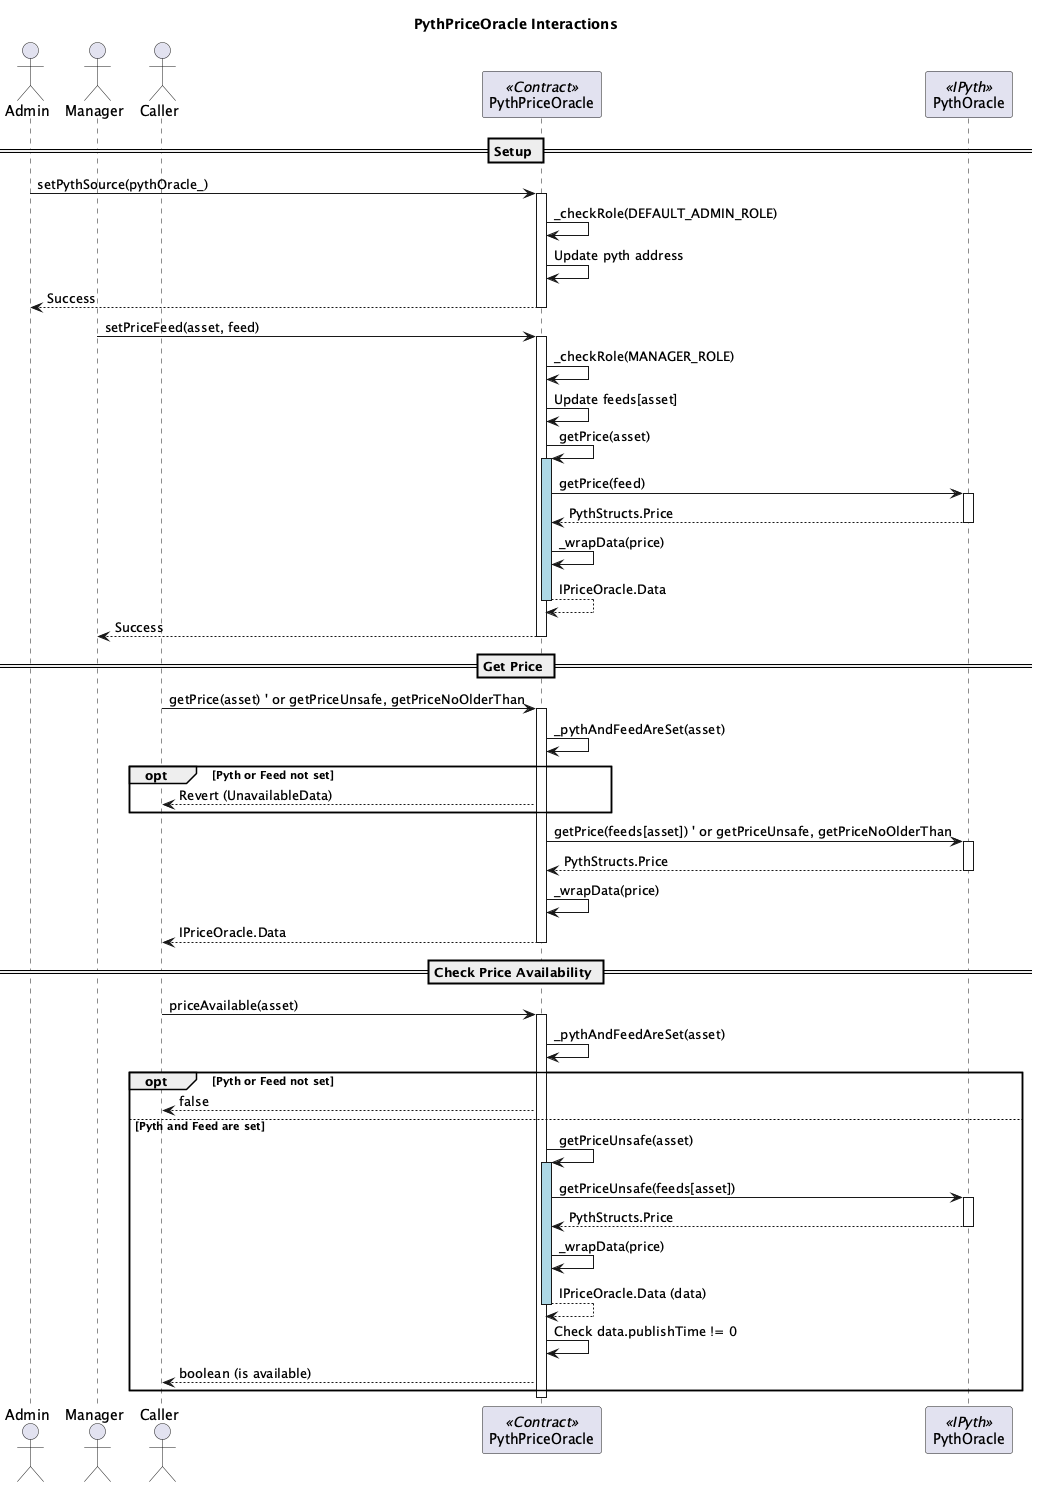

The diagram above was rendered by PlantUML. Its source (embedded in the PNG):
@startuml PythPriceOracle_Sequence
title PythPriceOracle Interactions

actor Admin
actor Manager
actor Caller
participant PythPriceOracle <<Contract>>
participant PythOracle <<IPyth>>

== Setup ==
Admin -> PythPriceOracle: setPythSource(pythOracle_)
activate PythPriceOracle
PythPriceOracle -> PythPriceOracle: _checkRole(DEFAULT_ADMIN_ROLE)
PythPriceOracle -> PythPriceOracle: Update pyth address
PythPriceOracle --> Admin: Success
deactivate PythPriceOracle

Manager -> PythPriceOracle: setPriceFeed(asset, feed)
activate PythPriceOracle
PythPriceOracle -> PythPriceOracle: _checkRole(MANAGER_ROLE)
PythPriceOracle -> PythPriceOracle: Update feeds[asset]
' Check if feed works by calling getPrice internally
PythPriceOracle -> PythPriceOracle: getPrice(asset)
activate PythPriceOracle #LightBlue
PythPriceOracle -> PythOracle: getPrice(feed)
activate PythOracle
PythOracle --> PythPriceOracle: PythStructs.Price
deactivate PythOracle
PythPriceOracle -> PythPriceOracle: _wrapData(price)
PythPriceOracle --> PythPriceOracle: IPriceOracle.Data
deactivate PythPriceOracle #LightBlue
PythPriceOracle --> Manager: Success
deactivate PythPriceOracle

== Get Price ==
Caller -> PythPriceOracle: getPrice(asset) ' or getPriceUnsafe, getPriceNoOlderThan
activate PythPriceOracle
PythPriceOracle -> PythPriceOracle: _pythAndFeedAreSet(asset)
opt Pyth or Feed not set
 PythPriceOracle --> Caller: Revert (UnavailableData)
end
PythPriceOracle -> PythOracle: getPrice(feeds[asset]) ' or getPriceUnsafe, getPriceNoOlderThan
activate PythOracle
PythOracle --> PythPriceOracle: PythStructs.Price
deactivate PythOracle
PythPriceOracle -> PythPriceOracle: _wrapData(price)
PythPriceOracle --> Caller: IPriceOracle.Data
deactivate PythPriceOracle

== Check Price Availability ==
Caller -> PythPriceOracle: priceAvailable(asset)
activate PythPriceOracle
PythPriceOracle -> PythPriceOracle: _pythAndFeedAreSet(asset)
opt Pyth or Feed not set
 PythPriceOracle --> Caller: false
else Pyth and Feed are set
 PythPriceOracle -> PythPriceOracle: getPriceUnsafe(asset)
 activate PythPriceOracle #LightBlue
 PythPriceOracle -> PythOracle: getPriceUnsafe(feeds[asset])
 activate PythOracle
 PythOracle --> PythPriceOracle: PythStructs.Price
 deactivate PythOracle
 PythPriceOracle -> PythPriceOracle: _wrapData(price)
 PythPriceOracle --> PythPriceOracle: IPriceOracle.Data (data)
 deactivate PythPriceOracle #LightBlue
 PythPriceOracle -> PythPriceOracle: Check data.publishTime != 0
 PythPriceOracle --> Caller: boolean (is available)
end
deactivate PythPriceOracle

@enduml